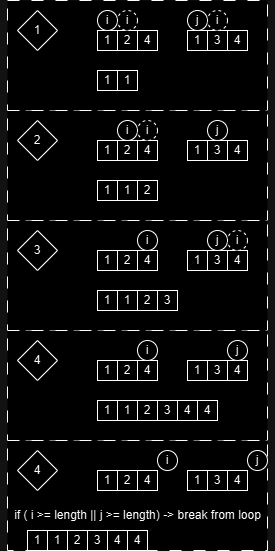

The diagram above was exported from draw.io. Its source (the exported page's mxGraphModel, read from the mxfile embedded in the PNG):
<mxGraphModel dx="698" dy="409" grid="1" gridSize="10" guides="1" tooltips="1" connect="1" arrows="1" fold="1" page="1" pageScale="1" pageWidth="827" pageHeight="1169" math="0" shadow="0">
  <root>
    <mxCell id="0" />
    <mxCell id="1" parent="0" />
    <mxCell id="Z6gixWQf8HKDNefGCIu--9" value="" style="rounded=0;whiteSpace=wrap;html=1;dashed=1;dashPattern=12 12;" vertex="1" parent="1">
      <mxGeometry x="120" y="130" width="260" height="110" as="geometry" />
    </mxCell>
    <mxCell id="mzOTs_714dyr7qQNHCyV-1" value="1" style="whiteSpace=wrap;html=1;aspect=fixed;" parent="1" vertex="1">
      <mxGeometry x="210" y="160" width="20" height="20" as="geometry" />
    </mxCell>
    <mxCell id="Z6gixWQf8HKDNefGCIu--1" value="2" style="whiteSpace=wrap;html=1;aspect=fixed;" vertex="1" parent="1">
      <mxGeometry x="230" y="160" width="20" height="20" as="geometry" />
    </mxCell>
    <mxCell id="Z6gixWQf8HKDNefGCIu--2" value="4" style="whiteSpace=wrap;html=1;aspect=fixed;" vertex="1" parent="1">
      <mxGeometry x="250" y="160" width="20" height="20" as="geometry" />
    </mxCell>
    <mxCell id="Z6gixWQf8HKDNefGCIu--3" value="1" style="whiteSpace=wrap;html=1;aspect=fixed;" vertex="1" parent="1">
      <mxGeometry x="300" y="160" width="20" height="20" as="geometry" />
    </mxCell>
    <mxCell id="Z6gixWQf8HKDNefGCIu--4" value="3" style="whiteSpace=wrap;html=1;aspect=fixed;" vertex="1" parent="1">
      <mxGeometry x="320" y="160" width="20" height="20" as="geometry" />
    </mxCell>
    <mxCell id="Z6gixWQf8HKDNefGCIu--5" value="4" style="whiteSpace=wrap;html=1;aspect=fixed;" vertex="1" parent="1">
      <mxGeometry x="340" y="160" width="20" height="20" as="geometry" />
    </mxCell>
    <mxCell id="Z6gixWQf8HKDNefGCIu--6" value="i" style="ellipse;whiteSpace=wrap;html=1;aspect=fixed;" vertex="1" parent="1">
      <mxGeometry x="210" y="140" width="20" height="20" as="geometry" />
    </mxCell>
    <mxCell id="Z6gixWQf8HKDNefGCIu--7" value="j" style="ellipse;whiteSpace=wrap;html=1;aspect=fixed;" vertex="1" parent="1">
      <mxGeometry x="300" y="140" width="20" height="20" as="geometry" />
    </mxCell>
    <mxCell id="Z6gixWQf8HKDNefGCIu--8" value="1" style="rhombus;whiteSpace=wrap;html=1;" vertex="1" parent="1">
      <mxGeometry x="130" y="140" width="40" height="40" as="geometry" />
    </mxCell>
    <mxCell id="Z6gixWQf8HKDNefGCIu--10" value="1" style="whiteSpace=wrap;html=1;aspect=fixed;" vertex="1" parent="1">
      <mxGeometry x="210" y="200" width="20" height="20" as="geometry" />
    </mxCell>
    <mxCell id="Z6gixWQf8HKDNefGCIu--11" value="1" style="whiteSpace=wrap;html=1;aspect=fixed;" vertex="1" parent="1">
      <mxGeometry x="230" y="200" width="20" height="20" as="geometry" />
    </mxCell>
    <mxCell id="Z6gixWQf8HKDNefGCIu--12" value="" style="rounded=0;whiteSpace=wrap;html=1;dashed=1;dashPattern=12 12;" vertex="1" parent="1">
      <mxGeometry x="120" y="240" width="260" height="110" as="geometry" />
    </mxCell>
    <mxCell id="Z6gixWQf8HKDNefGCIu--13" value="1" style="whiteSpace=wrap;html=1;aspect=fixed;" vertex="1" parent="1">
      <mxGeometry x="210" y="270" width="20" height="20" as="geometry" />
    </mxCell>
    <mxCell id="Z6gixWQf8HKDNefGCIu--14" value="2" style="whiteSpace=wrap;html=1;aspect=fixed;" vertex="1" parent="1">
      <mxGeometry x="230" y="270" width="20" height="20" as="geometry" />
    </mxCell>
    <mxCell id="Z6gixWQf8HKDNefGCIu--15" value="4" style="whiteSpace=wrap;html=1;aspect=fixed;" vertex="1" parent="1">
      <mxGeometry x="250" y="270" width="20" height="20" as="geometry" />
    </mxCell>
    <mxCell id="Z6gixWQf8HKDNefGCIu--16" value="1" style="whiteSpace=wrap;html=1;aspect=fixed;" vertex="1" parent="1">
      <mxGeometry x="300" y="270" width="20" height="20" as="geometry" />
    </mxCell>
    <mxCell id="Z6gixWQf8HKDNefGCIu--17" value="3" style="whiteSpace=wrap;html=1;aspect=fixed;" vertex="1" parent="1">
      <mxGeometry x="320" y="270" width="20" height="20" as="geometry" />
    </mxCell>
    <mxCell id="Z6gixWQf8HKDNefGCIu--18" value="4" style="whiteSpace=wrap;html=1;aspect=fixed;" vertex="1" parent="1">
      <mxGeometry x="340" y="270" width="20" height="20" as="geometry" />
    </mxCell>
    <mxCell id="Z6gixWQf8HKDNefGCIu--19" value="i" style="ellipse;whiteSpace=wrap;html=1;aspect=fixed;" vertex="1" parent="1">
      <mxGeometry x="230" y="250" width="20" height="20" as="geometry" />
    </mxCell>
    <mxCell id="Z6gixWQf8HKDNefGCIu--20" value="j" style="ellipse;whiteSpace=wrap;html=1;aspect=fixed;" vertex="1" parent="1">
      <mxGeometry x="320" y="250" width="20" height="20" as="geometry" />
    </mxCell>
    <mxCell id="Z6gixWQf8HKDNefGCIu--21" value="2" style="rhombus;whiteSpace=wrap;html=1;" vertex="1" parent="1">
      <mxGeometry x="130" y="250" width="40" height="40" as="geometry" />
    </mxCell>
    <mxCell id="Z6gixWQf8HKDNefGCIu--22" value="1" style="whiteSpace=wrap;html=1;aspect=fixed;" vertex="1" parent="1">
      <mxGeometry x="210" y="310" width="20" height="20" as="geometry" />
    </mxCell>
    <mxCell id="Z6gixWQf8HKDNefGCIu--23" value="1" style="whiteSpace=wrap;html=1;aspect=fixed;" vertex="1" parent="1">
      <mxGeometry x="230" y="310" width="20" height="20" as="geometry" />
    </mxCell>
    <mxCell id="Z6gixWQf8HKDNefGCIu--24" value="2" style="whiteSpace=wrap;html=1;aspect=fixed;" vertex="1" parent="1">
      <mxGeometry x="250" y="310" width="20" height="20" as="geometry" />
    </mxCell>
    <mxCell id="Z6gixWQf8HKDNefGCIu--26" value="i" style="ellipse;whiteSpace=wrap;html=1;aspect=fixed;dashed=1;" vertex="1" parent="1">
      <mxGeometry x="230" y="140" width="20" height="20" as="geometry" />
    </mxCell>
    <mxCell id="Z6gixWQf8HKDNefGCIu--27" value="i" style="ellipse;whiteSpace=wrap;html=1;aspect=fixed;dashed=1;" vertex="1" parent="1">
      <mxGeometry x="320" y="140" width="20" height="20" as="geometry" />
    </mxCell>
    <mxCell id="Z6gixWQf8HKDNefGCIu--28" value="i" style="ellipse;whiteSpace=wrap;html=1;aspect=fixed;dashed=1;" vertex="1" parent="1">
      <mxGeometry x="250" y="250" width="20" height="20" as="geometry" />
    </mxCell>
    <mxCell id="Z6gixWQf8HKDNefGCIu--29" value="" style="rounded=0;whiteSpace=wrap;html=1;dashed=1;dashPattern=12 12;" vertex="1" parent="1">
      <mxGeometry x="120" y="350" width="260" height="110" as="geometry" />
    </mxCell>
    <mxCell id="Z6gixWQf8HKDNefGCIu--30" value="1" style="whiteSpace=wrap;html=1;aspect=fixed;" vertex="1" parent="1">
      <mxGeometry x="210" y="380" width="20" height="20" as="geometry" />
    </mxCell>
    <mxCell id="Z6gixWQf8HKDNefGCIu--31" value="2" style="whiteSpace=wrap;html=1;aspect=fixed;" vertex="1" parent="1">
      <mxGeometry x="230" y="380" width="20" height="20" as="geometry" />
    </mxCell>
    <mxCell id="Z6gixWQf8HKDNefGCIu--32" value="4" style="whiteSpace=wrap;html=1;aspect=fixed;" vertex="1" parent="1">
      <mxGeometry x="250" y="380" width="20" height="20" as="geometry" />
    </mxCell>
    <mxCell id="Z6gixWQf8HKDNefGCIu--33" value="1" style="whiteSpace=wrap;html=1;aspect=fixed;" vertex="1" parent="1">
      <mxGeometry x="300" y="380" width="20" height="20" as="geometry" />
    </mxCell>
    <mxCell id="Z6gixWQf8HKDNefGCIu--34" value="3" style="whiteSpace=wrap;html=1;aspect=fixed;" vertex="1" parent="1">
      <mxGeometry x="320" y="380" width="20" height="20" as="geometry" />
    </mxCell>
    <mxCell id="Z6gixWQf8HKDNefGCIu--35" value="4" style="whiteSpace=wrap;html=1;aspect=fixed;" vertex="1" parent="1">
      <mxGeometry x="340" y="380" width="20" height="20" as="geometry" />
    </mxCell>
    <mxCell id="Z6gixWQf8HKDNefGCIu--36" value="i" style="ellipse;whiteSpace=wrap;html=1;aspect=fixed;" vertex="1" parent="1">
      <mxGeometry x="250" y="360" width="20" height="20" as="geometry" />
    </mxCell>
    <mxCell id="Z6gixWQf8HKDNefGCIu--37" value="j" style="ellipse;whiteSpace=wrap;html=1;aspect=fixed;" vertex="1" parent="1">
      <mxGeometry x="320" y="360" width="20" height="20" as="geometry" />
    </mxCell>
    <mxCell id="Z6gixWQf8HKDNefGCIu--38" value="3" style="rhombus;whiteSpace=wrap;html=1;" vertex="1" parent="1">
      <mxGeometry x="130" y="360" width="40" height="40" as="geometry" />
    </mxCell>
    <mxCell id="Z6gixWQf8HKDNefGCIu--39" value="1" style="whiteSpace=wrap;html=1;aspect=fixed;" vertex="1" parent="1">
      <mxGeometry x="210" y="420" width="20" height="20" as="geometry" />
    </mxCell>
    <mxCell id="Z6gixWQf8HKDNefGCIu--40" value="1" style="whiteSpace=wrap;html=1;aspect=fixed;" vertex="1" parent="1">
      <mxGeometry x="230" y="420" width="20" height="20" as="geometry" />
    </mxCell>
    <mxCell id="Z6gixWQf8HKDNefGCIu--41" value="2" style="whiteSpace=wrap;html=1;aspect=fixed;" vertex="1" parent="1">
      <mxGeometry x="250" y="420" width="20" height="20" as="geometry" />
    </mxCell>
    <mxCell id="Z6gixWQf8HKDNefGCIu--43" value="3" style="whiteSpace=wrap;html=1;aspect=fixed;" vertex="1" parent="1">
      <mxGeometry x="270" y="420" width="20" height="20" as="geometry" />
    </mxCell>
    <mxCell id="Z6gixWQf8HKDNefGCIu--44" value="i" style="ellipse;whiteSpace=wrap;html=1;aspect=fixed;dashed=1;" vertex="1" parent="1">
      <mxGeometry x="340" y="360" width="20" height="20" as="geometry" />
    </mxCell>
    <mxCell id="Z6gixWQf8HKDNefGCIu--45" value="" style="rounded=0;whiteSpace=wrap;html=1;dashed=1;dashPattern=12 12;" vertex="1" parent="1">
      <mxGeometry x="120" y="460" width="260" height="110" as="geometry" />
    </mxCell>
    <mxCell id="Z6gixWQf8HKDNefGCIu--46" value="1" style="whiteSpace=wrap;html=1;aspect=fixed;" vertex="1" parent="1">
      <mxGeometry x="210" y="490" width="20" height="20" as="geometry" />
    </mxCell>
    <mxCell id="Z6gixWQf8HKDNefGCIu--47" value="2" style="whiteSpace=wrap;html=1;aspect=fixed;" vertex="1" parent="1">
      <mxGeometry x="230" y="490" width="20" height="20" as="geometry" />
    </mxCell>
    <mxCell id="Z6gixWQf8HKDNefGCIu--48" value="4" style="whiteSpace=wrap;html=1;aspect=fixed;" vertex="1" parent="1">
      <mxGeometry x="250" y="490" width="20" height="20" as="geometry" />
    </mxCell>
    <mxCell id="Z6gixWQf8HKDNefGCIu--49" value="1" style="whiteSpace=wrap;html=1;aspect=fixed;" vertex="1" parent="1">
      <mxGeometry x="300" y="490" width="20" height="20" as="geometry" />
    </mxCell>
    <mxCell id="Z6gixWQf8HKDNefGCIu--50" value="3" style="whiteSpace=wrap;html=1;aspect=fixed;" vertex="1" parent="1">
      <mxGeometry x="320" y="490" width="20" height="20" as="geometry" />
    </mxCell>
    <mxCell id="Z6gixWQf8HKDNefGCIu--51" value="4" style="whiteSpace=wrap;html=1;aspect=fixed;" vertex="1" parent="1">
      <mxGeometry x="340" y="490" width="20" height="20" as="geometry" />
    </mxCell>
    <mxCell id="Z6gixWQf8HKDNefGCIu--52" value="i" style="ellipse;whiteSpace=wrap;html=1;aspect=fixed;" vertex="1" parent="1">
      <mxGeometry x="250" y="470" width="20" height="20" as="geometry" />
    </mxCell>
    <mxCell id="Z6gixWQf8HKDNefGCIu--53" value="j" style="ellipse;whiteSpace=wrap;html=1;aspect=fixed;" vertex="1" parent="1">
      <mxGeometry x="340" y="470" width="20" height="20" as="geometry" />
    </mxCell>
    <mxCell id="Z6gixWQf8HKDNefGCIu--54" value="4" style="rhombus;whiteSpace=wrap;html=1;" vertex="1" parent="1">
      <mxGeometry x="130" y="470" width="40" height="40" as="geometry" />
    </mxCell>
    <mxCell id="Z6gixWQf8HKDNefGCIu--55" value="1" style="whiteSpace=wrap;html=1;aspect=fixed;" vertex="1" parent="1">
      <mxGeometry x="210" y="530" width="20" height="20" as="geometry" />
    </mxCell>
    <mxCell id="Z6gixWQf8HKDNefGCIu--56" value="1" style="whiteSpace=wrap;html=1;aspect=fixed;" vertex="1" parent="1">
      <mxGeometry x="230" y="530" width="20" height="20" as="geometry" />
    </mxCell>
    <mxCell id="Z6gixWQf8HKDNefGCIu--57" value="2" style="whiteSpace=wrap;html=1;aspect=fixed;" vertex="1" parent="1">
      <mxGeometry x="250" y="530" width="20" height="20" as="geometry" />
    </mxCell>
    <mxCell id="Z6gixWQf8HKDNefGCIu--58" value="3" style="whiteSpace=wrap;html=1;aspect=fixed;" vertex="1" parent="1">
      <mxGeometry x="270" y="530" width="20" height="20" as="geometry" />
    </mxCell>
    <mxCell id="Z6gixWQf8HKDNefGCIu--60" value="4" style="whiteSpace=wrap;html=1;aspect=fixed;" vertex="1" parent="1">
      <mxGeometry x="290" y="530" width="20" height="20" as="geometry" />
    </mxCell>
    <mxCell id="Z6gixWQf8HKDNefGCIu--61" value="4" style="whiteSpace=wrap;html=1;aspect=fixed;" vertex="1" parent="1">
      <mxGeometry x="310" y="530" width="20" height="20" as="geometry" />
    </mxCell>
    <mxCell id="Z6gixWQf8HKDNefGCIu--62" value="" style="rounded=0;whiteSpace=wrap;html=1;dashed=1;dashPattern=12 12;" vertex="1" parent="1">
      <mxGeometry x="120" y="570" width="260" height="110" as="geometry" />
    </mxCell>
    <mxCell id="Z6gixWQf8HKDNefGCIu--63" value="1" style="whiteSpace=wrap;html=1;aspect=fixed;" vertex="1" parent="1">
      <mxGeometry x="210" y="600" width="20" height="20" as="geometry" />
    </mxCell>
    <mxCell id="Z6gixWQf8HKDNefGCIu--64" value="2" style="whiteSpace=wrap;html=1;aspect=fixed;" vertex="1" parent="1">
      <mxGeometry x="230" y="600" width="20" height="20" as="geometry" />
    </mxCell>
    <mxCell id="Z6gixWQf8HKDNefGCIu--65" value="4" style="whiteSpace=wrap;html=1;aspect=fixed;" vertex="1" parent="1">
      <mxGeometry x="250" y="600" width="20" height="20" as="geometry" />
    </mxCell>
    <mxCell id="Z6gixWQf8HKDNefGCIu--66" value="1" style="whiteSpace=wrap;html=1;aspect=fixed;" vertex="1" parent="1">
      <mxGeometry x="300" y="600" width="20" height="20" as="geometry" />
    </mxCell>
    <mxCell id="Z6gixWQf8HKDNefGCIu--67" value="3" style="whiteSpace=wrap;html=1;aspect=fixed;" vertex="1" parent="1">
      <mxGeometry x="320" y="600" width="20" height="20" as="geometry" />
    </mxCell>
    <mxCell id="Z6gixWQf8HKDNefGCIu--68" value="4" style="whiteSpace=wrap;html=1;aspect=fixed;" vertex="1" parent="1">
      <mxGeometry x="340" y="600" width="20" height="20" as="geometry" />
    </mxCell>
    <mxCell id="Z6gixWQf8HKDNefGCIu--69" value="i" style="ellipse;whiteSpace=wrap;html=1;aspect=fixed;" vertex="1" parent="1">
      <mxGeometry x="270" y="580" width="20" height="20" as="geometry" />
    </mxCell>
    <mxCell id="Z6gixWQf8HKDNefGCIu--70" value="j" style="ellipse;whiteSpace=wrap;html=1;aspect=fixed;" vertex="1" parent="1">
      <mxGeometry x="360" y="580" width="20" height="20" as="geometry" />
    </mxCell>
    <mxCell id="Z6gixWQf8HKDNefGCIu--71" value="4" style="rhombus;whiteSpace=wrap;html=1;" vertex="1" parent="1">
      <mxGeometry x="130" y="580" width="40" height="40" as="geometry" />
    </mxCell>
    <mxCell id="Z6gixWQf8HKDNefGCIu--72" value="1" style="whiteSpace=wrap;html=1;aspect=fixed;" vertex="1" parent="1">
      <mxGeometry x="140" y="660" width="20" height="20" as="geometry" />
    </mxCell>
    <mxCell id="Z6gixWQf8HKDNefGCIu--73" value="1" style="whiteSpace=wrap;html=1;aspect=fixed;" vertex="1" parent="1">
      <mxGeometry x="160" y="660" width="20" height="20" as="geometry" />
    </mxCell>
    <mxCell id="Z6gixWQf8HKDNefGCIu--74" value="2" style="whiteSpace=wrap;html=1;aspect=fixed;" vertex="1" parent="1">
      <mxGeometry x="180" y="660" width="20" height="20" as="geometry" />
    </mxCell>
    <mxCell id="Z6gixWQf8HKDNefGCIu--75" value="3" style="whiteSpace=wrap;html=1;aspect=fixed;" vertex="1" parent="1">
      <mxGeometry x="200" y="660" width="20" height="20" as="geometry" />
    </mxCell>
    <mxCell id="Z6gixWQf8HKDNefGCIu--76" value="4" style="whiteSpace=wrap;html=1;aspect=fixed;" vertex="1" parent="1">
      <mxGeometry x="220" y="660" width="20" height="20" as="geometry" />
    </mxCell>
    <mxCell id="Z6gixWQf8HKDNefGCIu--77" value="4" style="whiteSpace=wrap;html=1;aspect=fixed;" vertex="1" parent="1">
      <mxGeometry x="240" y="660" width="20" height="20" as="geometry" />
    </mxCell>
    <mxCell id="Z6gixWQf8HKDNefGCIu--78" value="if ( i &amp;gt;= length || j &amp;gt;= length) -&amp;gt; break from loop" style="text;html=1;align=center;verticalAlign=middle;whiteSpace=wrap;rounded=0;" vertex="1" parent="1">
      <mxGeometry x="112.5" y="630" width="275" height="30" as="geometry" />
    </mxCell>
  </root>
</mxGraphModel>